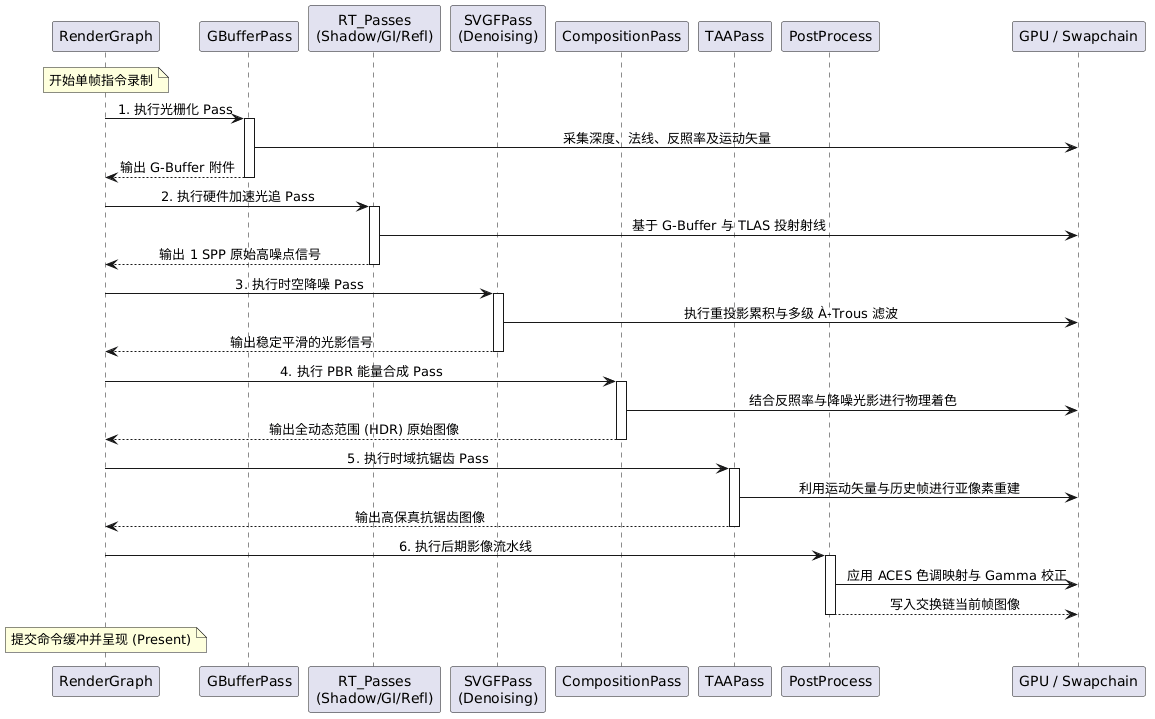

The diagram above was rendered by PlantUML. Its source (embedded in the PNG):
@startuml
skinparam backgroundColor white
skinparam shadowing false
skinparam sequenceMessageAlign center

participant "RenderGraph" as RG
participant "GBufferPass" as GB
participant "RT_Passes\n(Shadow/GI/Refl)" as RT
participant "SVGFPass\n(Denoising)" as SVGF
participant "CompositionPass" as Comp
participant "TAAPass" as TAA
participant "PostProcess" as Post
participant "GPU / Swapchain" as GPU

note over RG : 开始单帧指令录制

RG -> GB : 1. 执行光栅化 Pass
activate GB
GB -> GPU : 采集深度、法线、反照率及运动矢量
GB --> RG : 输出 G-Buffer 附件
deactivate GB

RG -> RT : 2. 执行硬件加速光追 Pass
activate RT
RT -> GPU : 基于 G-Buffer 与 TLAS 投射射线
RT --> RG : 输出 1 SPP 原始高噪点信号
deactivate RT

RG -> SVGF : 3. 执行时空降噪 Pass
activate SVGF
SVGF -> GPU : 执行重投影累积与多级 À-Trous 滤波
SVGF --> RG : 输出稳定平滑的光影信号
deactivate SVGF

RG -> Comp : 4. 执行 PBR 能量合成 Pass
activate Comp
Comp -> GPU : 结合反照率与降噪光影进行物理着色
Comp --> RG : 输出全动态范围 (HDR) 原始图像
deactivate Comp

RG -> TAA : 5. 执行时域抗锯齿 Pass
activate TAA
TAA -> GPU : 利用运动矢量与历史帧进行亚像素重建
TAA --> RG : 输出高保真抗锯齿图像
deactivate TAA

RG -> Post : 6. 执行后期影像流水线
activate Post
Post -> GPU : 应用 ACES 色调映射与 Gamma 校正
Post --> GPU : 写入交换链当前帧图像
deactivate Post

note over RG : 提交命令缓冲并呈现 (Present)
@enduml